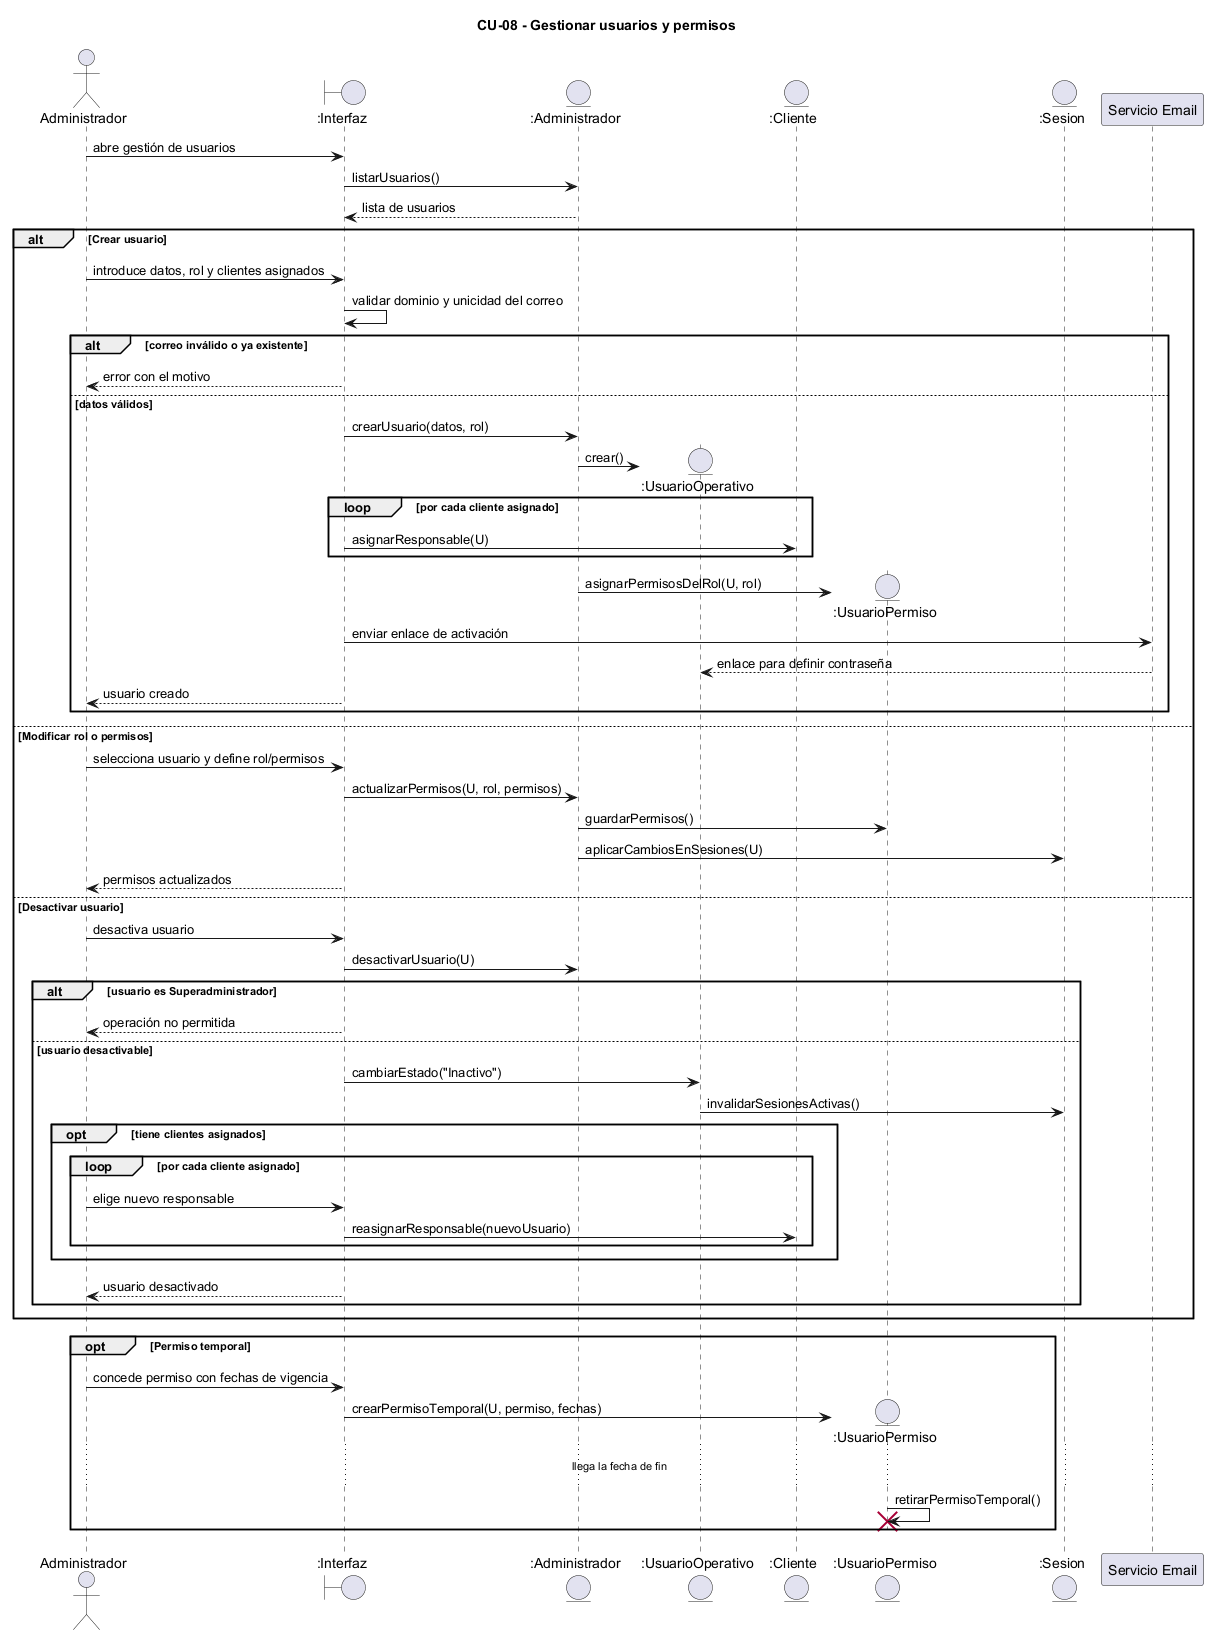

The diagram above was rendered by PlantUML. Its source (embedded in the PNG):
@startuml CU08_gestionar_usuarios_permisos
title CU-08 - Gestionar usuarios y permisos
actor "Administrador" as Actor
boundary ":Interfaz" as UI
entity ":Administrador" as A
entity ":UsuarioOperativo" as U
entity ":Cliente" as C
entity ":UsuarioPermiso" as UP
entity ":Sesion" as Ses
participant "Servicio Email" as Mail
Actor -> UI : abre gestión de usuarios
UI -> A : listarUsuarios()
A --> UI : lista de usuarios
alt Crear usuario
 Actor -> UI : introduce datos, rol y clientes asignados
 UI -> UI : validar dominio y unicidad del correo
 alt correo inválido o ya existente
  UI --> Actor : error con el motivo
 else datos válidos
  UI -> A : crearUsuario(datos, rol)
  A -> U ** : crear()
  loop por cada cliente asignado
   UI -> C : asignarResponsable(U)
  end
  A -> UP ** : asignarPermisosDelRol(U, rol)
  UI -> Mail : enviar enlace de activación
  Mail --> U : enlace para definir contraseña
  UI --> Actor : usuario creado
 end
else Modificar rol o permisos
 Actor -> UI : selecciona usuario y define rol/permisos
 UI -> A : actualizarPermisos(U, rol, permisos)
 A -> UP : guardarPermisos()
 A -> Ses : aplicarCambiosEnSesiones(U)
 UI --> Actor : permisos actualizados
else Desactivar usuario
 Actor -> UI : desactiva usuario
 UI -> A : desactivarUsuario(U)
 alt usuario es Superadministrador
  UI --> Actor : operación no permitida
 else usuario desactivable
  UI -> U : cambiarEstado("Inactivo")
  U -> Ses : invalidarSesionesActivas()
  opt tiene clientes asignados
   loop por cada cliente asignado
    Actor -> UI : elige nuevo responsable
    UI -> C : reasignarResponsable(nuevoUsuario)
   end
  end
  UI --> Actor : usuario desactivado
 end
end
opt Permiso temporal
 Actor -> UI : concede permiso con fechas de vigencia
 UI -> UP ** : crearPermisoTemporal(U, permiso, fechas)
 ... llega la fecha de fin ...
 UP -> UP !! : retirarPermisoTemporal()
end
@enduml